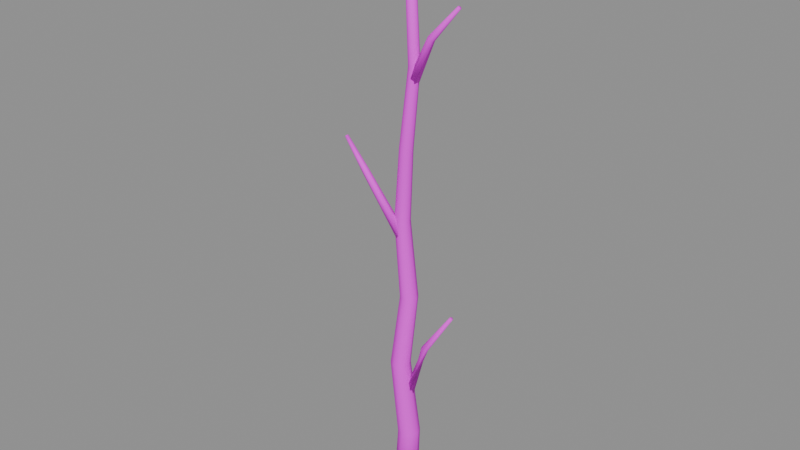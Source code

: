 # Source: trunk_a.blend  (saved by Blender 5.2.45; exported with 4.5.12 LTS)
import bpy
from mathutils import Matrix  # noqa: F401  (used for matrix-valued properties, if any)

bpy.ops.wm.read_factory_settings(use_empty=True)
scene = bpy.context.scene
scene.name = 'PACKAGE_trunk_a'

# ---- collections
col_sea_scene_water_building_002_trunk_a_004 = bpy.data.collections.new('SEA-SCENE-WATER-BUILDING-002-TRUNK-A.004'); scene.collection.children.link(col_sea_scene_water_building_002_trunk_a_004)

# ---- images (referenced by path relative to the original .blend; pixels are not part of the script)
import os
ASSET_DIR = os.environ.get("B2B_ASSET_DIR", "")  # directory of the original .blend (textures are referenced by path, not embedded)
HERE = os.path.dirname(os.path.abspath(__file__))  # packed textures are extracted next to this script under _unpacked/

def load_image(name, relpath, width, height, colorspace="sRGB"):
    """Load a texture the original file referenced (path relative to the .blend, or extracted next to this script)."""
    p = next((c for c in (os.path.join(HERE, relpath), os.path.join(ASSET_DIR, relpath)) if relpath and os.path.exists(c)), "")
    if p:
        img = bpy.data.images.load(p, check_existing=True)
        img.name = name
    else:  # same state as the original file: an image datablock whose file is absent (Cycles renders it pink)
        img = bpy.data.images.new(name, width, height)
        img.source = "FILE"
        img.filepath = "//" + (relpath or name)
    img.colorspace_settings.name = colorspace
    return img
img_sea_cabin_timber_8x8_512_png = load_image('sea_cabin_timber_8x8_512.png', 'sea_cabin_timber_8x8_512.png', 1024, 1024, 'sRGB')

# ---- materials (node trees are filled in below, after node groups)
mat_wb002v2_sea_matte_004 = bpy.data.materials.new('WB002V2_SEA_Matte.004')
mat_wb002v2_sea_matte_004.use_backface_culling_lightprobe_volume = False

# ---- material node trees
mat_wb002v2_sea_matte_004.use_nodes = True; mat_wb002v2_sea_matte_004.node_tree.nodes.clear()
_N = mat_wb002v2_sea_matte_004.node_tree.nodes; _L = mat_wb002v2_sea_matte_004.node_tree.links
n0 = _N.new('ShaderNodeBsdfPrincipled'); n0.name = '原理化 BSDF'; n0.location = (-200, 100)
n0.inputs[2].default_value = 0.78
n1 = _N.new('ShaderNodeOutputMaterial'); n1.name = '材质输出'; n1.location = (200, 100)
n2 = _N.new('ShaderNodeUVMap'); n2.name = 'UV 贴图'; n2.location = (0, 0)
n2.uv_map = 'PaletteUV'
n3 = _N.new('ShaderNodeTexImage'); n3.name = '图像纹理'; n3.location = (0, 0)
n3.image = img_sea_cabin_timber_8x8_512_png
n3.interpolation = 'Closest'
n3.extension = 'EXTEND'
_L.new(n0.outputs[0], n1.inputs[0])
_L.new(n2.outputs[0], n3.inputs[0])
_L.new(n3.outputs[0], n0.inputs[0])
n1.is_active_output = True

# ---- meshes
me_wb002v2_organictrunk_004 = bpy.data.meshes.new('WB002V2_OrganicTrunk.004')
me_wb002v2_organictrunk_004.from_pydata([(-0.5998, 0.4085, 0.1314), (-0.368, -0.1567, 0.09022), (0.1951, -0.3909, 0.03581), (0.7598, -0.1567, 0.0), (0.9951, 0.4085, 0.00378), (0.7634, 0.9737, 0.04493), (0.2002, 1.208, 0.09935), (-0.3644, 0.9737, 0.1352), (-0.1276, 0.2085, 5.042), (0.08511, -0.3046, 5.042), (0.5981, -0.5171, 5.057), (1.111, -0.3046, 5.078), (1.323, 0.2085, 5.093), (1.11, 0.7216, 5.093), (0.5973, 0.9341, 5.078), (0.08457, 0.7216, 5.057), (-0.8036, 0.2585, 10.05), (-0.613, -0.202, 10.07), (-0.1526, -0.3928, 10.08), (0.308, -0.202, 10.09), (0.499, 0.2585, 10.08), (0.3084, 0.719, 10.07), (-0.1521, 0.9098, 10.05), (-0.6127, 0.719, 10.05), (-0.1794, 0.4085, 15.06), (-0.01058, 0.0006449, 15.08), (0.3974, -0.1683, 15.09), (0.8055, 0.0006449, 15.09), (0.9748, 0.4085, 15.08), (0.806, 0.8163, 15.06), (0.398, 0.9853, 15.05), (-0.01016, 0.8163, 15.05), (-0.8051, 0.6085, 20.06), (-0.6578, 0.253, 20.06), (-0.3022, 0.1057, 20.06), (0.05331, 0.253, 20.06), (0.2005, 0.6085, 20.07), (0.05317, 0.964, 20.08), (-0.3024, 1.111, 20.08), (-0.6579, 0.964, 20.07), (-0.1288, 0.2085, 25.11), (-0.004456, -0.09449, 25.09), (0.2968, -0.22, 25.06), (0.5986, -0.09449, 25.03), (0.7241, 0.2085, 25.02), (0.5998, 0.5115, 25.04), (0.2985, 0.637, 25.08), (-0.003256, 0.5115, 25.1), (0.3434, 0.4085, 30.07), (0.4471, 0.158, 30.07), (0.6976, 0.05425, 30.07), (0.9482, 0.158, 30.07), (1.052, 0.4085, 30.07), (0.9482, 0.659, 30.07), (0.6977, 0.7627, 30.06), (0.4472, 0.659, 30.06), (-0.08188, 0.4085, 39.05), (1.013e-06, 0.2105, 39.06), (0.1977, 0.1285, 39.07), (0.3954, 0.2105, 39.08), (0.4773, 0.4085, 39.08), (0.3954, 0.6065, 39.08), (0.1977, 0.6885, 39.07), (1.013e-06, 0.6065, 39.06)], [], [(7, 6, 5, 4, 3, 2, 1, 0), (56, 57, 58, 59, 60, 61, 62, 63), (0, 1, 9, 8), (1, 2, 10, 9), (2, 3, 11, 10), (3, 4, 12, 11), (4, 5, 13, 12), (5, 6, 14, 13), (6, 7, 15, 14), (7, 0, 8, 15), (8, 9, 17, 16), (9, 10, 18, 17), (10, 11, 19, 18), (11, 12, 20, 19), (12, 13, 21, 20), (13, 14, 22, 21), (14, 15, 23, 22), (15, 8, 16, 23), (16, 17, 25, 24), (17, 18, 26, 25), (18, 19, 27, 26), (19, 20, 28, 27), (20, 21, 29, 28), (21, 22, 30, 29), (22, 23, 31, 30), (23, 16, 24, 31), (24, 25, 33, 32), (25, 26, 34, 33), (26, 27, 35, 34), (27, 28, 36, 35), (28, 29, 37, 36), (29, 30, 38, 37), (30, 31, 39, 38), (31, 24, 32, 39), (32, 33, 41, 40), (33, 34, 42, 41), (34, 35, 43, 42), (35, 36, 44, 43), (36, 37, 45, 44), (37, 38, 46, 45), (38, 39, 47, 46), (39, 32, 40, 47), (40, 41, 49, 48), (41, 42, 50, 49), (42, 43, 51, 50), (43, 44, 52, 51), (44, 45, 53, 52), (45, 46, 54, 53), (46, 47, 55, 54), (47, 40, 48, 55), (48, 49, 57, 56), (49, 50, 58, 57), (50, 51, 59, 58), (51, 52, 60, 59), (52, 53, 61, 60), (53, 54, 62, 61), (54, 55, 63, 62), (55, 48, 56, 63)])
me_wb002v2_organictrunk_004.polygons.foreach_set('use_smooth', [True] * 58)
_uv = me_wb002v2_organictrunk_004.uv_layers.new(name='PaletteUV')
_uv.uv.foreach_set('vector', [0.7155, 0.8125, 0.7073, 0.8323, 0.6875, 0.8405, 0.6677, 0.8323, 0.6595, 0.8125, 0.6677, 0.7927, 0.6875, 0.7845, 0.7073, 0.7927, 0.7155, 0.8125, 0.7073, 0.8323, 0.6875, 0.8405, 0.6677, 0.8323, 0.6595, 0.8125, 0.6677, 0.7927, 0.6875, 0.7845, 0.7073, 0.7927, 0.7155, 0.8125, 0.6875, 0.8405, 0.6595, 0.8125, 0.6875, 0.7845, 0.7155, 0.8125, 0.6875, 0.8405, 0.6595, 0.8125, 0.6875, 0.7845, 0.7155, 0.8125, 0.6875, 0.8405, 0.6595, 0.8125, 0.6875, 0.7845, 0.7155, 0.8125, 0.6875, 0.8405, 0.6595, 0.8125, 0.6875, 0.7845, 0.7155, 0.8125, 0.6875, 0.8405, 0.6595, 0.8125, 0.6875, 0.7845, 0.7155, 0.8125, 0.6875, 0.8405, 0.6595, 0.8125, 0.6875, 0.7845, 0.7155, 0.8125, 0.6875, 0.8405, 0.6595, 0.8125, 0.6875, 0.7845, 0.7155, 0.8125, 0.6875, 0.8405, 0.6595, 0.8125, 0.6875, 0.7845, 0.7155, 0.8125, 0.6875, 0.8405, 0.6595, 0.8125, 0.6875, 0.7845, 0.7155, 0.8125, 0.6875, 0.8405, 0.6595, 0.8125, 0.6875, 0.7845, 0.7155, 0.8125, 0.6875, 0.8405, 0.6595, 0.8125, 0.6875, 0.7845, 0.7155, 0.8125, 0.6875, 0.8405, 0.6595, 0.8125, 0.6875, 0.7845, 0.7155, 0.8125, 0.6875, 0.8405, 0.6595, 0.8125, 0.6875, 0.7845, 0.7155, 0.8125, 0.6875, 0.8405, 0.6595, 0.8125, 0.6875, 0.7845, 0.7155, 0.8125, 0.6875, 0.8405, 0.6595, 0.8125, 0.6875, 0.7845, 0.7155, 0.8125, 0.6875, 0.8405, 0.6595, 0.8125, 0.6875, 0.7845, 0.7155, 0.8125, 0.6875, 0.8405, 0.6595, 0.8125, 0.6875, 0.7845, 0.7155, 0.8125, 0.6875, 0.8405, 0.6595, 0.8125, 0.6875, 0.7845, 0.7155, 0.8125, 0.6875, 0.8405, 0.6595, 0.8125, 0.6875, 0.7845, 0.7155, 0.8125, 0.6875, 0.8405, 0.6595, 0.8125, 0.6875, 0.7845, 0.7155, 0.8125, 0.6875, 0.8405, 0.6595, 0.8125, 0.6875, 0.7845, 0.7155, 0.8125, 0.6875, 0.8405, 0.6595, 0.8125, 0.6875, 0.7845, 0.7155, 0.8125, 0.6875, 0.8405, 0.6595, 0.8125, 0.6875, 0.7845, 0.7155, 0.8125, 0.6875, 0.8405, 0.6595, 0.8125, 0.6875, 0.7845, 0.7155, 0.8125, 0.6875, 0.8405, 0.6595, 0.8125, 0.6875, 0.7845, 0.7155, 0.8125, 0.6875, 0.8405, 0.6595, 0.8125, 0.6875, 0.7845, 0.7155, 0.8125, 0.6875, 0.8405, 0.6595, 0.8125, 0.6875, 0.7845, 0.7155, 0.8125, 0.6875, 0.8405, 0.6595, 0.8125, 0.6875, 0.7845, 0.7155, 0.8125, 0.6875, 0.8405, 0.6595, 0.8125, 0.6875, 0.7845, 0.7155, 0.8125, 0.6875, 0.8405, 0.6595, 0.8125, 0.6875, 0.7845, 0.7155, 0.8125, 0.6875, 0.8405, 0.6595, 0.8125, 0.6875, 0.7845, 0.7155, 0.8125, 0.6875, 0.8405, 0.6595, 0.8125, 0.6875, 0.7845, 0.7155, 0.8125, 0.6875, 0.8405, 0.6595, 0.8125, 0.6875, 0.7845, 0.7155, 0.8125, 0.6875, 0.8405, 0.6595, 0.8125, 0.6875, 0.7845, 0.7155, 0.8125, 0.6875, 0.8405, 0.6595, 0.8125, 0.6875, 0.7845, 0.7155, 0.8125, 0.6875, 0.8405, 0.6595, 0.8125, 0.6875, 0.7845, 0.7155, 0.8125, 0.6875, 0.8405, 0.6595, 0.8125, 0.6875, 0.7845, 0.7155, 0.8125, 0.6875, 0.8405, 0.6595, 0.8125, 0.6875, 0.7845, 0.7155, 0.8125, 0.6875, 0.8405, 0.6595, 0.8125, 0.6875, 0.7845, 0.7155, 0.8125, 0.6875, 0.8405, 0.6595, 0.8125, 0.6875, 0.7845, 0.7155, 0.8125, 0.6875, 0.8405, 0.6595, 0.8125, 0.6875, 0.7845, 0.7155, 0.8125, 0.6875, 0.8405, 0.6595, 0.8125, 0.6875, 0.7845, 0.7155, 0.8125, 0.6875, 0.8405, 0.6595, 0.8125, 0.6875, 0.7845, 0.7155, 0.8125, 0.6875, 0.8405, 0.6595, 0.8125, 0.6875, 0.7845, 0.7155, 0.8125, 0.6875, 0.8405, 0.6595, 0.8125, 0.6875, 0.7845, 0.7155, 0.8125, 0.6875, 0.8405, 0.6595, 0.8125, 0.6875, 0.7845, 0.7155, 0.8125, 0.6875, 0.8405, 0.6595, 0.8125, 0.6875, 0.7845, 0.7155, 0.8125, 0.6875, 0.8405, 0.6595, 0.8125, 0.6875, 0.7845, 0.7155, 0.8125, 0.6875, 0.8405, 0.6595, 0.8125, 0.6875, 0.7845, 0.7155, 0.8125, 0.6875, 0.8405, 0.6595, 0.8125, 0.6875, 0.7845, 0.7155, 0.8125, 0.6875, 0.8405, 0.6595, 0.8125, 0.6875, 0.7845, 0.7155, 0.8125, 0.6875, 0.8405, 0.6595, 0.8125, 0.6875, 0.7845, 0.7155, 0.8125, 0.6875, 0.8405, 0.6595, 0.8125, 0.6875, 0.7845, 0.7155, 0.8125, 0.6875, 0.8405, 0.6595, 0.8125, 0.6875, 0.7845, 0.7155, 0.8125, 0.6875, 0.8405, 0.6595, 0.8125, 0.6875, 0.7845, 0.7155, 0.8125, 0.6875, 0.8405, 0.6595, 0.8125, 0.6875, 0.7845])
me_wb002v2_organictrunk_004.materials.append(mat_wb002v2_sea_matte_004)
me_wb002v2_organictrunk_004.update()
me_wb002v2_branch_020 = bpy.data.meshes.new('WB002V2_Branch.020')
me_wb002v2_branch_020.from_pydata([(0.009088, 0.6914, 1.068), (0.1836, 0.6034, 0.7894), (0.3722, 0.3205, 0.7894), (0.3863, 0.1256, 1.068), (0.2117, 0.2135, 1.346), (0.02314, 0.4964, 1.346), (-1.7, -0.5837, 0.3176), (-1.609, -0.6679, 0.1243), (-1.512, -0.8757, 0.1243), (-1.505, -0.9993, 0.3176), (-1.596, -0.9151, 0.5108), (-1.693, -0.7073, 0.5108), (-3.027, -0.9751, 0.2176), (-3.008, -1.032, 0.1148), (-2.983, -1.148, 0.1148), (-2.977, -1.208, 0.2176), (-2.997, -1.151, 0.3204), (-3.022, -1.035, 0.3204)], [], [(5, 4, 3, 2, 1, 0), (12, 13, 14, 15, 16, 17), (0, 1, 7, 6), (1, 2, 8, 7), (2, 3, 9, 8), (3, 4, 10, 9), (4, 5, 11, 10), (5, 0, 6, 11), (6, 7, 13, 12), (7, 8, 14, 13), (8, 9, 15, 14), (9, 10, 16, 15), (10, 11, 17, 16), (11, 6, 12, 17)])
me_wb002v2_branch_020.polygons.foreach_set('use_smooth', [True] * 14)
_uv = me_wb002v2_branch_020.uv_layers.new(name='PaletteUV')
_uv.uv.foreach_set('vector', [0.5905, 0.8125, 0.5765, 0.8367, 0.5485, 0.8367, 0.5345, 0.8125, 0.5485, 0.7883, 0.5765, 0.7883, 0.5905, 0.8125, 0.5765, 0.8367, 0.5485, 0.8367, 0.5345, 0.8125, 0.5485, 0.7883, 0.5765, 0.7883, 0.5905, 0.8125, 0.5625, 0.8405, 0.5345, 0.8125, 0.5625, 0.7845, 0.5905, 0.8125, 0.5625, 0.8405, 0.5345, 0.8125, 0.5625, 0.7845, 0.5905, 0.8125, 0.5625, 0.8405, 0.5345, 0.8125, 0.5625, 0.7845, 0.5905, 0.8125, 0.5625, 0.8405, 0.5345, 0.8125, 0.5625, 0.7845, 0.5905, 0.8125, 0.5625, 0.8405, 0.5345, 0.8125, 0.5625, 0.7845, 0.5905, 0.8125, 0.5625, 0.8405, 0.5345, 0.8125, 0.5625, 0.7845, 0.5905, 0.8125, 0.5625, 0.8405, 0.5345, 0.8125, 0.5625, 0.7845, 0.5905, 0.8125, 0.5625, 0.8405, 0.5345, 0.8125, 0.5625, 0.7845, 0.5905, 0.8125, 0.5625, 0.8405, 0.5345, 0.8125, 0.5625, 0.7845, 0.5905, 0.8125, 0.5625, 0.8405, 0.5345, 0.8125, 0.5625, 0.7845, 0.5905, 0.8125, 0.5625, 0.8405, 0.5345, 0.8125, 0.5625, 0.7845, 0.5905, 0.8125, 0.5625, 0.8405, 0.5345, 0.8125, 0.5625, 0.7845])
me_wb002v2_branch_020.materials.append(mat_wb002v2_sea_matte_004)
me_wb002v2_branch_020.update()
me_wb002v2_branch_021 = bpy.data.meshes.new('WB002V2_Branch.021')
me_wb002v2_branch_021.from_pydata([(0.1793, 0.4085, 8.187), (0.3289, 0.1153, 8.102), (0.6472, 0.1153, 7.982), (0.816, 0.4085, 7.948), (0.6665, 0.7017, 8.034), (0.3481, 0.7017, 8.153), (1.972, -0.2195, 12.07), (2.161, -0.1257, 11.98), (2.187, 0.1023, 11.98), (2.024, 0.2365, 12.07), (1.834, 0.1427, 12.16), (1.808, -0.08535, 12.16), (3.998, -0.1105, 15.07), (4.083, -0.051, 15.01), (4.083, 0.068, 15.01), (3.998, 0.1275, 15.07), (3.912, 0.068, 15.12), (3.912, -0.051, 15.12)], [], [(5, 4, 3, 2, 1, 0), (12, 13, 14, 15, 16, 17), (0, 1, 7, 6), (1, 2, 8, 7), (2, 3, 9, 8), (3, 4, 10, 9), (4, 5, 11, 10), (5, 0, 6, 11), (6, 7, 13, 12), (7, 8, 14, 13), (8, 9, 15, 14), (9, 10, 16, 15), (10, 11, 17, 16), (11, 6, 12, 17)])
me_wb002v2_branch_021.polygons.foreach_set('use_smooth', [True] * 14)
_uv = me_wb002v2_branch_021.uv_layers.new(name='PaletteUV')
_uv.uv.foreach_set('vector', [0.5905, 0.8125, 0.5765, 0.8367, 0.5485, 0.8367, 0.5345, 0.8125, 0.5485, 0.7883, 0.5765, 0.7883, 0.5905, 0.8125, 0.5765, 0.8367, 0.5485, 0.8367, 0.5345, 0.8125, 0.5485, 0.7883, 0.5765, 0.7883, 0.5905, 0.8125, 0.5625, 0.8405, 0.5345, 0.8125, 0.5625, 0.7845, 0.5905, 0.8125, 0.5625, 0.8405, 0.5345, 0.8125, 0.5625, 0.7845, 0.5905, 0.8125, 0.5625, 0.8405, 0.5345, 0.8125, 0.5625, 0.7845, 0.5905, 0.8125, 0.5625, 0.8405, 0.5345, 0.8125, 0.5625, 0.7845, 0.5905, 0.8125, 0.5625, 0.8405, 0.5345, 0.8125, 0.5625, 0.7845, 0.5905, 0.8125, 0.5625, 0.8405, 0.5345, 0.8125, 0.5625, 0.7845, 0.5905, 0.8125, 0.5625, 0.8405, 0.5345, 0.8125, 0.5625, 0.7845, 0.5905, 0.8125, 0.5625, 0.8405, 0.5345, 0.8125, 0.5625, 0.7845, 0.5905, 0.8125, 0.5625, 0.8405, 0.5345, 0.8125, 0.5625, 0.7845, 0.5905, 0.8125, 0.5625, 0.8405, 0.5345, 0.8125, 0.5625, 0.7845, 0.5905, 0.8125, 0.5625, 0.8405, 0.5345, 0.8125, 0.5625, 0.7845, 0.5905, 0.8125, 0.5625, 0.8405, 0.5345, 0.8125, 0.5625, 0.7845])
me_wb002v2_branch_021.materials.append(mat_wb002v2_sea_matte_004)
me_wb002v2_branch_021.update()
me_wb002v2_branch_022 = bpy.data.meshes.new('WB002V2_Branch.022')
me_wb002v2_branch_022.from_pydata([(-0.3234, 0.7262, 19.07), (-0.5027, 0.476, 18.92), (-0.3817, 0.1582, 18.92), (-0.08128, 0.09077, 19.07), (0.0981, 0.341, 19.21), (-0.02294, 0.6587, 19.21), (-2.338, -0.1648, 23.07), (-2.484, -0.304, 22.96), (-2.448, -0.5307, 22.96), (-2.267, -0.6182, 23.07), (-2.121, -0.479, 23.18), (-2.157, -0.2523, 23.18), (-3.988, -0.07332, 24.87), (-4.07, -0.1237, 24.8), (-4.083, -0.2419, 24.8), (-4.016, -0.3097, 24.87), (-3.935, -0.2593, 24.94), (-3.921, -0.1411, 24.94)], [], [(5, 4, 3, 2, 1, 0), (12, 13, 14, 15, 16, 17), (0, 1, 7, 6), (1, 2, 8, 7), (2, 3, 9, 8), (3, 4, 10, 9), (4, 5, 11, 10), (5, 0, 6, 11), (6, 7, 13, 12), (7, 8, 14, 13), (8, 9, 15, 14), (9, 10, 16, 15), (10, 11, 17, 16), (11, 6, 12, 17)])
me_wb002v2_branch_022.polygons.foreach_set('use_smooth', [True] * 14)
_uv = me_wb002v2_branch_022.uv_layers.new(name='PaletteUV')
_uv.uv.foreach_set('vector', [0.5905, 0.8125, 0.5765, 0.8367, 0.5485, 0.8367, 0.5345, 0.8125, 0.5485, 0.7883, 0.5765, 0.7883, 0.5905, 0.8125, 0.5765, 0.8367, 0.5485, 0.8367, 0.5345, 0.8125, 0.5485, 0.7883, 0.5765, 0.7883, 0.5905, 0.8125, 0.5625, 0.8405, 0.5345, 0.8125, 0.5625, 0.7845, 0.5905, 0.8125, 0.5625, 0.8405, 0.5345, 0.8125, 0.5625, 0.7845, 0.5905, 0.8125, 0.5625, 0.8405, 0.5345, 0.8125, 0.5625, 0.7845, 0.5905, 0.8125, 0.5625, 0.8405, 0.5345, 0.8125, 0.5625, 0.7845, 0.5905, 0.8125, 0.5625, 0.8405, 0.5345, 0.8125, 0.5625, 0.7845, 0.5905, 0.8125, 0.5625, 0.8405, 0.5345, 0.8125, 0.5625, 0.7845, 0.5905, 0.8125, 0.5625, 0.8405, 0.5345, 0.8125, 0.5625, 0.7845, 0.5905, 0.8125, 0.5625, 0.8405, 0.5345, 0.8125, 0.5625, 0.7845, 0.5905, 0.8125, 0.5625, 0.8405, 0.5345, 0.8125, 0.5625, 0.7845, 0.5905, 0.8125, 0.5625, 0.8405, 0.5345, 0.8125, 0.5625, 0.7845, 0.5905, 0.8125, 0.5625, 0.8405, 0.5345, 0.8125, 0.5625, 0.7845, 0.5905, 0.8125, 0.5625, 0.8405, 0.5345, 0.8125, 0.5625, 0.7845])
me_wb002v2_branch_022.materials.append(mat_wb002v2_sea_matte_004)
me_wb002v2_branch_022.update()
me_wb002v2_branch_023 = bpy.data.meshes.new('WB002V2_Branch.023')
me_wb002v2_branch_023.from_pydata([(0.5152, 0.07865, 29.07), (0.8068, 0.181, 28.93), (0.8892, 0.5108, 28.93), (0.6801, 0.7383, 29.07), (0.3886, 0.636, 29.21), (0.3061, 0.3062, 29.21), (2.184, -0.2206, 32.07), (2.356, -0.1161, 31.96), (2.37, 0.113, 31.96), (2.212, 0.2376, 32.07), (2.039, 0.1331, 32.18), (2.025, -0.09601, 32.18), (3.912, 0.09031, 34.07), (3.982, 0.1586, 34.0), (3.968, 0.2767, 34.0), (3.884, 0.3267, 34.07), (3.813, 0.2584, 34.13), (3.827, 0.1403, 34.13)], [], [(5, 4, 3, 2, 1, 0), (12, 13, 14, 15, 16, 17), (0, 1, 7, 6), (1, 2, 8, 7), (2, 3, 9, 8), (3, 4, 10, 9), (4, 5, 11, 10), (5, 0, 6, 11), (6, 7, 13, 12), (7, 8, 14, 13), (8, 9, 15, 14), (9, 10, 16, 15), (10, 11, 17, 16), (11, 6, 12, 17)])
me_wb002v2_branch_023.polygons.foreach_set('use_smooth', [True] * 14)
_uv = me_wb002v2_branch_023.uv_layers.new(name='PaletteUV')
_uv.uv.foreach_set('vector', [0.5905, 0.8125, 0.5765, 0.8367, 0.5485, 0.8367, 0.5345, 0.8125, 0.5485, 0.7883, 0.5765, 0.7883, 0.5905, 0.8125, 0.5765, 0.8367, 0.5485, 0.8367, 0.5345, 0.8125, 0.5485, 0.7883, 0.5765, 0.7883, 0.5905, 0.8125, 0.5625, 0.8405, 0.5345, 0.8125, 0.5625, 0.7845, 0.5905, 0.8125, 0.5625, 0.8405, 0.5345, 0.8125, 0.5625, 0.7845, 0.5905, 0.8125, 0.5625, 0.8405, 0.5345, 0.8125, 0.5625, 0.7845, 0.5905, 0.8125, 0.5625, 0.8405, 0.5345, 0.8125, 0.5625, 0.7845, 0.5905, 0.8125, 0.5625, 0.8405, 0.5345, 0.8125, 0.5625, 0.7845, 0.5905, 0.8125, 0.5625, 0.8405, 0.5345, 0.8125, 0.5625, 0.7845, 0.5905, 0.8125, 0.5625, 0.8405, 0.5345, 0.8125, 0.5625, 0.7845, 0.5905, 0.8125, 0.5625, 0.8405, 0.5345, 0.8125, 0.5625, 0.7845, 0.5905, 0.8125, 0.5625, 0.8405, 0.5345, 0.8125, 0.5625, 0.7845, 0.5905, 0.8125, 0.5625, 0.8405, 0.5345, 0.8125, 0.5625, 0.7845, 0.5905, 0.8125, 0.5625, 0.8405, 0.5345, 0.8125, 0.5625, 0.7845, 0.5905, 0.8125, 0.5625, 0.8405, 0.5345, 0.8125, 0.5625, 0.7845])
me_wb002v2_branch_023.materials.append(mat_wb002v2_sea_matte_004)
me_wb002v2_branch_023.update()
me_wb002v2_branch_024 = bpy.data.meshes.new('WB002V2_Branch.024')
me_wb002v2_branch_024.from_pydata([(0.1223, 0.74, 35.07), (-0.06947, 0.5221, 34.89), (0.005885, 0.1906, 34.89), (0.273, 0.07695, 35.07), (0.4648, 0.2949, 35.24), (0.3895, 0.6264, 35.24), (-2.025, 0.1369, 38.07), (-2.168, 0.007264, 37.94), (-2.145, -0.2211, 37.94), (-1.979, -0.3199, 38.07), (-1.837, -0.1903, 38.19), (-1.86, 0.03809, 38.19), (-3.796, 0.1273, 40.07), (-3.875, 0.07215, 40.0), (-3.882, -0.04667, 40.0), (-3.809, -0.1103, 40.07), (-3.729, -0.05516, 40.14), (-3.723, 0.06366, 40.14)], [], [(5, 4, 3, 2, 1, 0), (12, 13, 14, 15, 16, 17), (0, 1, 7, 6), (1, 2, 8, 7), (2, 3, 9, 8), (3, 4, 10, 9), (4, 5, 11, 10), (5, 0, 6, 11), (6, 7, 13, 12), (7, 8, 14, 13), (8, 9, 15, 14), (9, 10, 16, 15), (10, 11, 17, 16), (11, 6, 12, 17)])
me_wb002v2_branch_024.polygons.foreach_set('use_smooth', [True] * 14)
_uv = me_wb002v2_branch_024.uv_layers.new(name='PaletteUV')
_uv.uv.foreach_set('vector', [0.5905, 0.8125, 0.5765, 0.8367, 0.5485, 0.8367, 0.5345, 0.8125, 0.5485, 0.7883, 0.5765, 0.7883, 0.5905, 0.8125, 0.5765, 0.8367, 0.5485, 0.8367, 0.5345, 0.8125, 0.5485, 0.7883, 0.5765, 0.7883, 0.5905, 0.8125, 0.5625, 0.8405, 0.5345, 0.8125, 0.5625, 0.7845, 0.5905, 0.8125, 0.5625, 0.8405, 0.5345, 0.8125, 0.5625, 0.7845, 0.5905, 0.8125, 0.5625, 0.8405, 0.5345, 0.8125, 0.5625, 0.7845, 0.5905, 0.8125, 0.5625, 0.8405, 0.5345, 0.8125, 0.5625, 0.7845, 0.5905, 0.8125, 0.5625, 0.8405, 0.5345, 0.8125, 0.5625, 0.7845, 0.5905, 0.8125, 0.5625, 0.8405, 0.5345, 0.8125, 0.5625, 0.7845, 0.5905, 0.8125, 0.5625, 0.8405, 0.5345, 0.8125, 0.5625, 0.7845, 0.5905, 0.8125, 0.5625, 0.8405, 0.5345, 0.8125, 0.5625, 0.7845, 0.5905, 0.8125, 0.5625, 0.8405, 0.5345, 0.8125, 0.5625, 0.7845, 0.5905, 0.8125, 0.5625, 0.8405, 0.5345, 0.8125, 0.5625, 0.7845, 0.5905, 0.8125, 0.5625, 0.8405, 0.5345, 0.8125, 0.5625, 0.7845, 0.5905, 0.8125, 0.5625, 0.8405, 0.5345, 0.8125, 0.5625, 0.7845])
me_wb002v2_branch_024.materials.append(mat_wb002v2_sea_matte_004)
me_wb002v2_branch_024.update()

# ---- objects
ob_wb002v2_organictrunk_004 = bpy.data.objects.new('WB002V2_OrganicTrunk.004', me_wb002v2_organictrunk_004)
ob_wb002v2_branch_020 = bpy.data.objects.new('WB002V2_Branch.020', me_wb002v2_branch_020)
ob_wb002v2_branch_021 = bpy.data.objects.new('WB002V2_Branch.021', me_wb002v2_branch_021)
ob_wb002v2_branch_022 = bpy.data.objects.new('WB002V2_Branch.022', me_wb002v2_branch_022)
ob_wb002v2_branch_023 = bpy.data.objects.new('WB002V2_Branch.023', me_wb002v2_branch_023)
ob_wb002v2_branch_024 = bpy.data.objects.new('WB002V2_Branch.024', me_wb002v2_branch_024)

# ---- transforms, parenting, visibility, modifiers, constraints
ob_wb002v2_organictrunk_004.location = (0.0, 0.0, 0.0)
ob_wb002v2_branch_020.location = (0.0, 0.0, 0.0)
ob_wb002v2_branch_021.location = (0.0, 0.0, 0.0)
ob_wb002v2_branch_022.location = (0.0, 0.0, 0.0)
ob_wb002v2_branch_023.location = (0.0, 0.0, 0.0)
ob_wb002v2_branch_024.location = (0.0, 0.0, 0.0)

# ---- collection membership
col_sea_scene_water_building_002_trunk_a_004.objects.link(ob_wb002v2_organictrunk_004)
col_sea_scene_water_building_002_trunk_a_004.objects.link(ob_wb002v2_branch_020)
col_sea_scene_water_building_002_trunk_a_004.objects.link(ob_wb002v2_branch_021)
col_sea_scene_water_building_002_trunk_a_004.objects.link(ob_wb002v2_branch_022)
col_sea_scene_water_building_002_trunk_a_004.objects.link(ob_wb002v2_branch_023)
col_sea_scene_water_building_002_trunk_a_004.objects.link(ob_wb002v2_branch_024)

# ---- scene / render settings (as saved in the file)
scene.frame_start = 1; scene.frame_end = 250; scene.frame_set(1)
scene.render.engine = 'BLENDER_EEVEE_NEXT'
scene.render.image_settings.exr_codec = 'NONE'
scene.render.use_bake_clear = False
scene.render.bake_margin = 0
scene.render.bake_bias = 0.0
scene.render.bake_samples = 0
scene.render.simplify_subdivision_render = 0
scene.render.simplify_child_particles_render = 0.0
scene.render.compositor_device = 'GPU'
scene.eevee.use_volume_custom_range = False
scene.eevee.gtao_distance = 0.0
scene.eevee.use_fast_gi = False
scene.eevee.fast_gi_thickness_near = 0.1
scene.eevee.fast_gi_thickness_far = 0.0
scene.eevee.ray_tracing_options.screen_trace_thickness = 0.1
bpy.context.view_layer.update()

# ---- added for rendering (the .blend has no active camera and no usable light): camera, sun + grey world if the file has none
cam_auto = bpy.data.cameras.new('AutoCamera')
cam_auto.lens = 50.0
cam_auto.sensor_width = 36.0
cam_auto.clip_end = 1000.0
ob_auto_camera = bpy.data.objects.new('AutoCamera', cam_auto)
scene.collection.objects.link(ob_auto_camera)
ob_auto_camera.location = (37.9622, -45.5546, 50.438)
ob_auto_camera.rotation_euler = (1.09748, -7.21219e-08, 0.694738)
scene.camera = ob_auto_camera
light_auto_sun = bpy.data.lights.new('AutoSun', 'SUN')
light_auto_sun.energy = 3.0
light_auto_sun.angle = 0.0523599
ob_auto_sun = bpy.data.objects.new('AutoSun', light_auto_sun)
scene.collection.objects.link(ob_auto_sun)
ob_auto_sun.rotation_euler = (0.872665, 0.174533, 0.523599)
if scene.world is None:
    world_auto = bpy.data.worlds.new('AutoWorld')
    world_auto.color = (0.3, 0.3, 0.3)
    scene.world = world_auto
bpy.context.view_layer.update()
